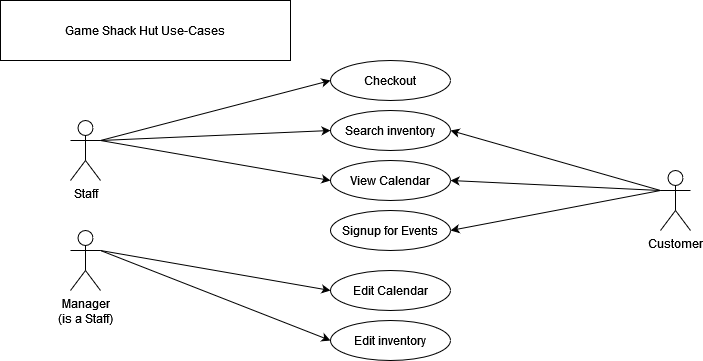

The diagram above was exported from draw.io. Its source (the exported page's mxGraphModel, read from the mxfile embedded in the PNG):
<mxGraphModel dx="868" dy="425" grid="1" gridSize="10" guides="1" tooltips="1" connect="1" arrows="1" fold="1" page="1" pageScale="1" pageWidth="850" pageHeight="1100" math="0" shadow="0">
  <root>
    <mxCell id="0" />
    <mxCell id="1" parent="0" />
    <mxCell id="7ZNw6n_AC5hqPOhGw-o0-1" value="Staff" style="shape=umlActor;verticalLabelPosition=bottom;verticalAlign=top;html=1;outlineConnect=0;" parent="1" vertex="1">
      <mxGeometry x="80" y="130" width="30" height="60" as="geometry" />
    </mxCell>
    <mxCell id="7ZNw6n_AC5hqPOhGw-o0-3" value="&lt;div&gt;Manager&lt;/div&gt;&lt;div&gt;(is a Staff)&lt;br&gt;&lt;/div&gt;" style="shape=umlActor;verticalLabelPosition=bottom;verticalAlign=top;html=1;outlineConnect=0;" parent="1" vertex="1">
      <mxGeometry x="80" y="240" width="30" height="60" as="geometry" />
    </mxCell>
    <mxCell id="7ZNw6n_AC5hqPOhGw-o0-4" value="Customer" style="shape=umlActor;verticalLabelPosition=bottom;verticalAlign=top;html=1;outlineConnect=0;" parent="1" vertex="1">
      <mxGeometry x="670" y="180" width="30" height="60" as="geometry" />
    </mxCell>
    <mxCell id="7ZNw6n_AC5hqPOhGw-o0-22" value="&lt;div&gt;Checkout&lt;/div&gt;" style="ellipse;whiteSpace=wrap;html=1;" parent="1" vertex="1">
      <mxGeometry x="340" y="70" width="120" height="40" as="geometry" />
    </mxCell>
    <mxCell id="7ZNw6n_AC5hqPOhGw-o0-23" value="Search inventory" style="ellipse;whiteSpace=wrap;html=1;" parent="1" vertex="1">
      <mxGeometry x="340" y="120" width="120" height="40" as="geometry" />
    </mxCell>
    <mxCell id="7ZNw6n_AC5hqPOhGw-o0-24" value="View Calendar" style="ellipse;whiteSpace=wrap;html=1;" parent="1" vertex="1">
      <mxGeometry x="340" y="170" width="120" height="40" as="geometry" />
    </mxCell>
    <mxCell id="7ZNw6n_AC5hqPOhGw-o0-25" value="Signup for Events" style="ellipse;whiteSpace=wrap;html=1;" parent="1" vertex="1">
      <mxGeometry x="340" y="220" width="120" height="40" as="geometry" />
    </mxCell>
    <mxCell id="7ZNw6n_AC5hqPOhGw-o0-26" value="Edit Calendar" style="ellipse;whiteSpace=wrap;html=1;" parent="1" vertex="1">
      <mxGeometry x="340" y="280" width="120" height="40" as="geometry" />
    </mxCell>
    <mxCell id="7ZNw6n_AC5hqPOhGw-o0-27" value="Edit inventory" style="ellipse;whiteSpace=wrap;html=1;" parent="1" vertex="1">
      <mxGeometry x="340" y="330" width="120" height="40" as="geometry" />
    </mxCell>
    <mxCell id="7ZNw6n_AC5hqPOhGw-o0-30" value="" style="endArrow=classic;html=1;rounded=0;entryX=0;entryY=0.5;entryDx=0;entryDy=0;exitX=1;exitY=0.3333333333333333;exitDx=0;exitDy=0;exitPerimeter=0;" parent="1" source="7ZNw6n_AC5hqPOhGw-o0-1" target="7ZNw6n_AC5hqPOhGw-o0-22" edge="1">
      <mxGeometry width="50" height="50" relative="1" as="geometry">
        <mxPoint x="400" y="270" as="sourcePoint" />
        <mxPoint x="450" y="220" as="targetPoint" />
      </mxGeometry>
    </mxCell>
    <mxCell id="7ZNw6n_AC5hqPOhGw-o0-31" value="" style="endArrow=classic;html=1;rounded=0;entryX=0;entryY=0.5;entryDx=0;entryDy=0;" parent="1" target="7ZNw6n_AC5hqPOhGw-o0-23" edge="1">
      <mxGeometry width="50" height="50" relative="1" as="geometry">
        <mxPoint x="110" y="150" as="sourcePoint" />
        <mxPoint x="450" y="220" as="targetPoint" />
      </mxGeometry>
    </mxCell>
    <mxCell id="7ZNw6n_AC5hqPOhGw-o0-32" value="" style="endArrow=classic;html=1;rounded=0;entryX=0;entryY=0.5;entryDx=0;entryDy=0;" parent="1" target="7ZNw6n_AC5hqPOhGw-o0-24" edge="1">
      <mxGeometry width="50" height="50" relative="1" as="geometry">
        <mxPoint x="110" y="150" as="sourcePoint" />
        <mxPoint x="450" y="220" as="targetPoint" />
      </mxGeometry>
    </mxCell>
    <mxCell id="7ZNw6n_AC5hqPOhGw-o0-33" value="" style="endArrow=classic;html=1;rounded=0;entryX=1;entryY=0.5;entryDx=0;entryDy=0;" parent="1" target="7ZNw6n_AC5hqPOhGw-o0-24" edge="1">
      <mxGeometry width="50" height="50" relative="1" as="geometry">
        <mxPoint x="670" y="200" as="sourcePoint" />
        <mxPoint x="450" y="220" as="targetPoint" />
      </mxGeometry>
    </mxCell>
    <mxCell id="7ZNw6n_AC5hqPOhGw-o0-34" value="" style="endArrow=classic;html=1;rounded=0;entryX=1;entryY=0.5;entryDx=0;entryDy=0;exitX=0;exitY=0.3333333333333333;exitDx=0;exitDy=0;exitPerimeter=0;" parent="1" source="7ZNw6n_AC5hqPOhGw-o0-4" target="7ZNw6n_AC5hqPOhGw-o0-25" edge="1">
      <mxGeometry width="50" height="50" relative="1" as="geometry">
        <mxPoint x="400" y="270" as="sourcePoint" />
        <mxPoint x="450" y="220" as="targetPoint" />
      </mxGeometry>
    </mxCell>
    <mxCell id="7ZNw6n_AC5hqPOhGw-o0-35" value="" style="endArrow=classic;html=1;rounded=0;exitX=1;exitY=0.3333333333333333;exitDx=0;exitDy=0;exitPerimeter=0;entryX=0;entryY=0.5;entryDx=0;entryDy=0;" parent="1" source="7ZNw6n_AC5hqPOhGw-o0-3" target="7ZNw6n_AC5hqPOhGw-o0-26" edge="1">
      <mxGeometry width="50" height="50" relative="1" as="geometry">
        <mxPoint x="400" y="270" as="sourcePoint" />
        <mxPoint x="450" y="220" as="targetPoint" />
      </mxGeometry>
    </mxCell>
    <mxCell id="7ZNw6n_AC5hqPOhGw-o0-36" value="" style="endArrow=classic;html=1;rounded=0;exitX=1;exitY=0.3333333333333333;exitDx=0;exitDy=0;exitPerimeter=0;entryX=0;entryY=0.5;entryDx=0;entryDy=0;" parent="1" source="7ZNw6n_AC5hqPOhGw-o0-3" target="7ZNw6n_AC5hqPOhGw-o0-27" edge="1">
      <mxGeometry width="50" height="50" relative="1" as="geometry">
        <mxPoint x="400" y="270" as="sourcePoint" />
        <mxPoint x="450" y="220" as="targetPoint" />
      </mxGeometry>
    </mxCell>
    <mxCell id="7ZNw6n_AC5hqPOhGw-o0-38" value="Game Shack Hut Use-Cases" style="rounded=0;whiteSpace=wrap;html=1;" parent="1" vertex="1">
      <mxGeometry x="10" y="10" width="290" height="60" as="geometry" />
    </mxCell>
    <mxCell id="7ZNw6n_AC5hqPOhGw-o0-39" value="" style="endArrow=classic;html=1;rounded=0;entryX=1;entryY=0.5;entryDx=0;entryDy=0;" parent="1" target="7ZNw6n_AC5hqPOhGw-o0-23" edge="1">
      <mxGeometry width="50" height="50" relative="1" as="geometry">
        <mxPoint x="670" y="200" as="sourcePoint" />
        <mxPoint x="450" y="190" as="targetPoint" />
      </mxGeometry>
    </mxCell>
  </root>
</mxGraphModel>